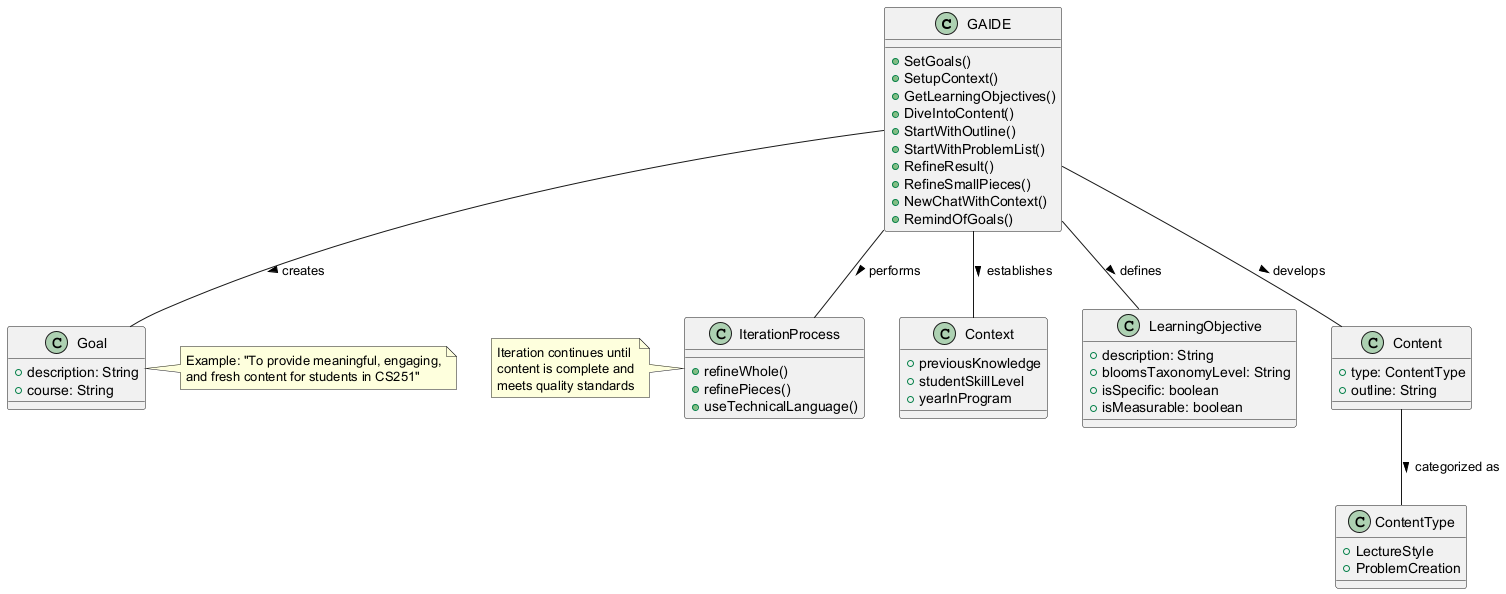

The diagram above was rendered by PlantUML. Its source (embedded in the PNG):
@startuml
class GAIDE {
  + SetGoals()
  + SetupContext()
  + GetLearningObjectives()
  + DiveIntoContent()
  + StartWithOutline()
  + StartWithProblemList()
  + RefineResult()
  + RefineSmallPieces()
  + NewChatWithContext()
  + RemindOfGoals()
}

class ContentType {
  + LectureStyle
  + ProblemCreation
}

class Goal {
  + description: String
  + course: String
}

class Context {
  + previousKnowledge
  + studentSkillLevel
  + yearInProgram
}

class LearningObjective {
  + description: String
  + bloomsTaxonomyLevel: String
  + isSpecific: boolean
  + isMeasurable: boolean
}

class Content {
  + type: ContentType
  + outline: String
}

class IterationProcess {
  + refineWhole()
  + refinePieces()
  + useTechnicalLanguage()
}

GAIDE -- Goal : creates >
GAIDE -- Context : establishes >
GAIDE -- LearningObjective : defines >
GAIDE -- Content : develops >
GAIDE -- IterationProcess : performs >
Content -- ContentType : categorized as >

note right of Goal
  Example: "To provide meaningful, engaging,
  and fresh content for students in CS251"
end note

note left of IterationProcess
  Iteration continues until
  content is complete and
  meets quality standards
end note
@enduml